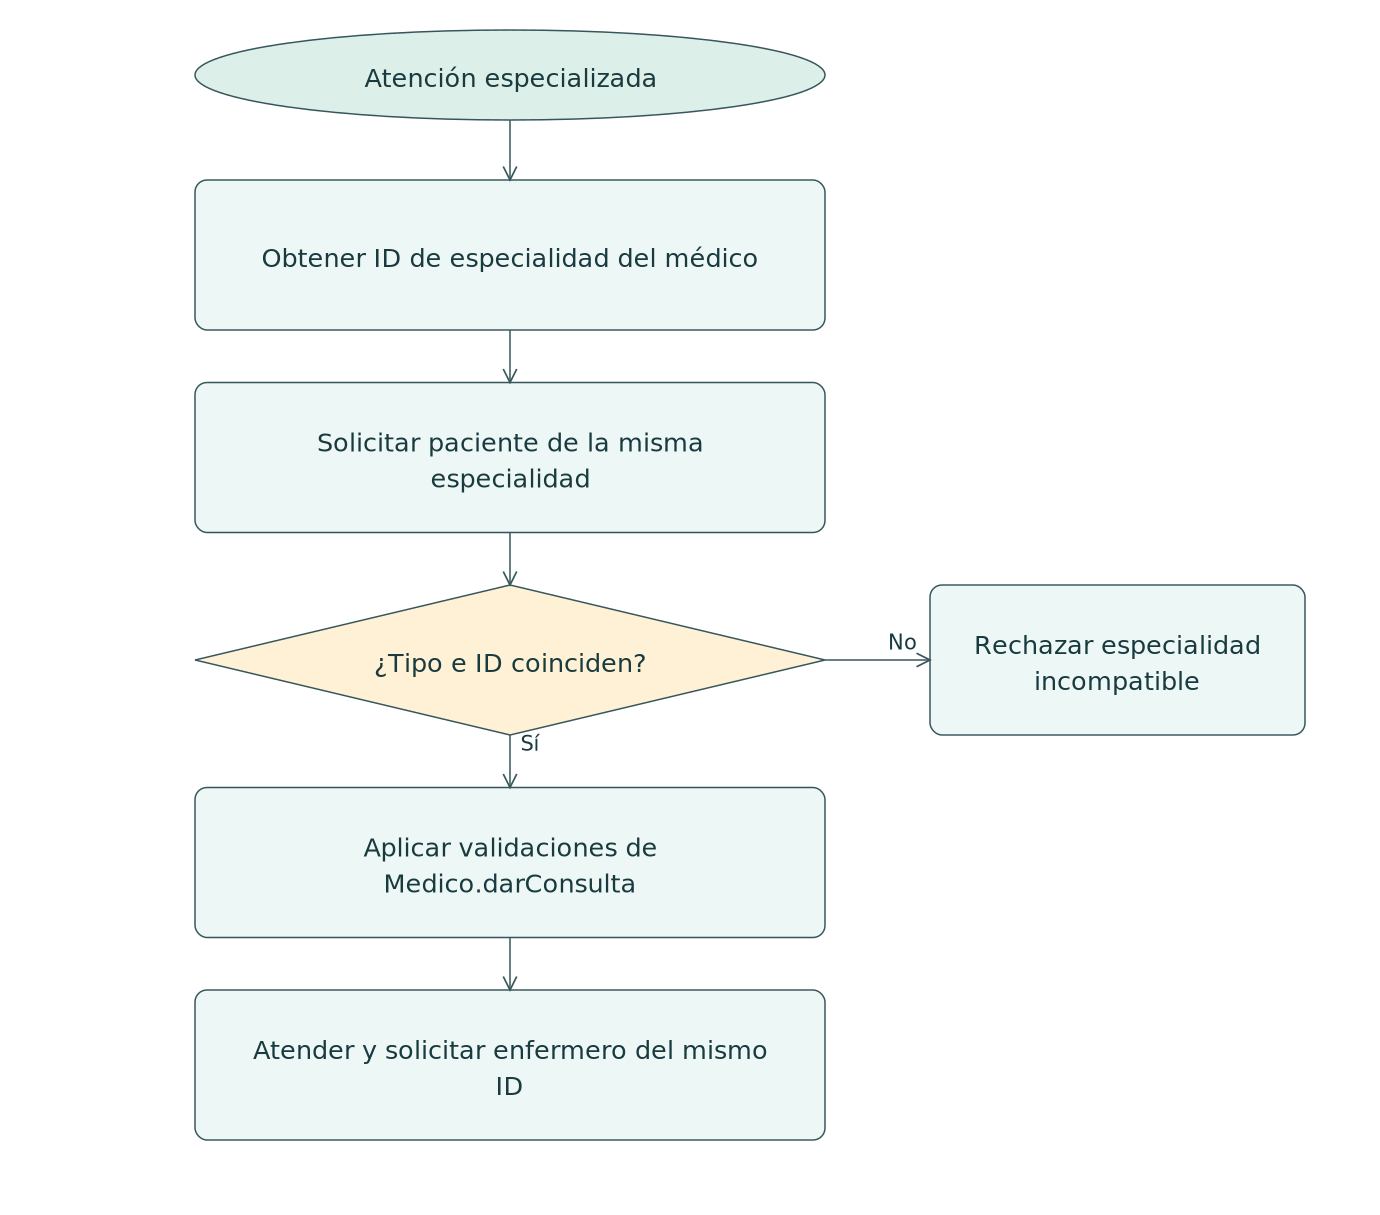

The diagram above was exported from draw.io. Its source (the exported page's mxGraphModel, read from the mxfile embedded in the PNG):
<mxGraphModel adaptiveColors="auto" page="1" pageWidth="920" pageHeight="810">
  <root>
    <mxCell id="0" />
    <mxCell id="1" parent="0" />
    <mxCell id="inicio" value="Atención especializada" style="whiteSpace=wrap;html=1;fontFamily=DejaVu Sans;fontSize=15;strokeColor=#37565b;fillColor=#edf7f5;ellipse;" vertex="1" parent="1">
      <mxGeometry as="geometry" x="130" y="20" width="420" height="60" />
    </mxCell>
    <mxCell id="n0" value="Obtener ID de especialidad del médico" style="whiteSpace=wrap;html=1;fontFamily=DejaVu Sans;fontSize=15;strokeColor=#37565b;fillColor=#edf7f5;rounded=1;" vertex="1" parent="1">
      <mxGeometry as="geometry" x="130" y="120" width="420" height="100" />
    </mxCell>
    <mxCell id="n1" value="Solicitar paciente de la misma&lt;br&gt;especialidad" style="whiteSpace=wrap;html=1;fontFamily=DejaVu Sans;fontSize=15;strokeColor=#37565b;fillColor=#edf7f5;rounded=1;" vertex="1" parent="1">
      <mxGeometry as="geometry" x="130" y="255" width="420" height="100" />
    </mxCell>
    <mxCell id="n2" value="¿Tipo e ID coinciden?" style="whiteSpace=wrap;html=1;fontFamily=DejaVu Sans;fontSize=15;strokeColor=#37565b;fillColor=#edf7f5;rhombus;" vertex="1" parent="1">
      <mxGeometry as="geometry" x="130" y="390" width="420" height="100" />
    </mxCell>
    <mxCell id="n3" value="Aplicar validaciones de&lt;br&gt;Medico.darConsulta" style="whiteSpace=wrap;html=1;fontFamily=DejaVu Sans;fontSize=15;strokeColor=#37565b;fillColor=#edf7f5;rounded=1;" vertex="1" parent="1">
      <mxGeometry as="geometry" x="130" y="525" width="420" height="100" />
    </mxCell>
    <mxCell id="n4" value="Atender y solicitar enfermero del mismo&lt;br&gt;ID" style="whiteSpace=wrap;html=1;fontFamily=DejaVu Sans;fontSize=15;strokeColor=#37565b;fillColor=#edf7f5;rounded=1;" vertex="1" parent="1">
      <mxGeometry as="geometry" x="130" y="660" width="420" height="100" />
    </mxCell>
    <mxCell id="rechazo" value="Rechazar especialidad&lt;br&gt;incompatible" style="whiteSpace=wrap;html=1;fontFamily=DejaVu Sans;fontSize=15;strokeColor=#37565b;fillColor=#edf7f5;rounded=1;" vertex="1" parent="1">
      <mxGeometry as="geometry" x="620" y="390" width="250" height="100" />
    </mxCell>
    <mxCell id="edge0" value="" style="edgeStyle=orthogonalEdgeStyle;html=1;endArrow=open;" edge="1" source="inicio" target="n0" parent="1">
      <mxGeometry as="geometry" relative="1" />
    </mxCell>
    <mxCell id="edge1" value="" style="edgeStyle=orthogonalEdgeStyle;html=1;endArrow=open;" edge="1" source="n0" target="n1" parent="1">
      <mxGeometry as="geometry" relative="1" />
    </mxCell>
    <mxCell id="edge2" value="" style="edgeStyle=orthogonalEdgeStyle;html=1;endArrow=open;" edge="1" source="n1" target="n2" parent="1">
      <mxGeometry as="geometry" relative="1" />
    </mxCell>
    <mxCell id="edge3" value="Sí" style="edgeStyle=orthogonalEdgeStyle;html=1;endArrow=open;" edge="1" source="n2" target="n3" parent="1">
      <mxGeometry as="geometry" relative="1" />
    </mxCell>
    <mxCell id="edge4" value="No" style="edgeStyle=orthogonalEdgeStyle;html=1;endArrow=open;" edge="1" source="n2" target="rechazo" parent="1">
      <mxGeometry as="geometry" relative="1" />
    </mxCell>
    <mxCell id="edge5" value="" style="edgeStyle=orthogonalEdgeStyle;html=1;endArrow=open;" edge="1" source="n3" target="n4" parent="1">
      <mxGeometry as="geometry" relative="1" />
    </mxCell>
  </root>
</mxGraphModel>